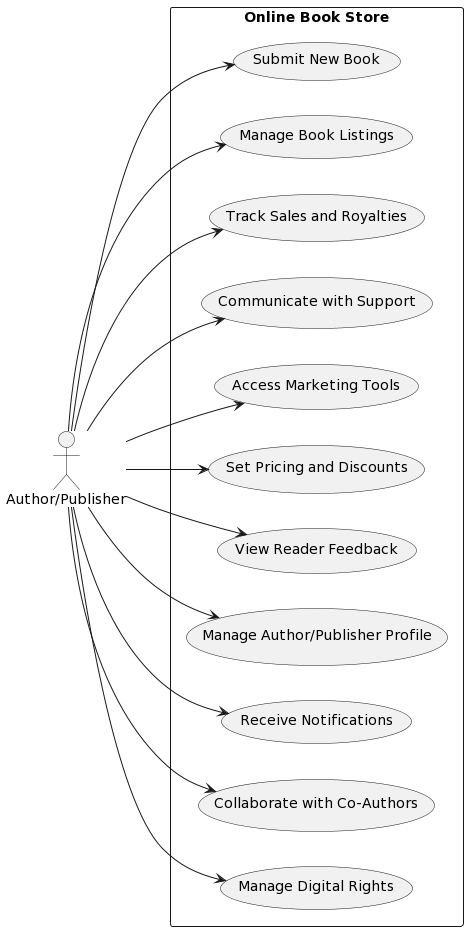

The diagram above was rendered by PlantUML. Its source (embedded in the PNG):
@startuml
left to right direction
skinparam packageStyle rectangle

actor "Author/Publisher" as AuthorPublisher

rectangle "Online Book Store" {
  AuthorPublisher --> (Submit New Book)
  AuthorPublisher --> (Manage Book Listings)
  AuthorPublisher --> (Track Sales and Royalties)
  AuthorPublisher --> (Communicate with Support)
  AuthorPublisher --> (Access Marketing Tools)
  AuthorPublisher --> (Set Pricing and Discounts)
  AuthorPublisher --> (View Reader Feedback)
  AuthorPublisher --> (Manage Author/Publisher Profile)
  AuthorPublisher --> (Receive Notifications)
  AuthorPublisher --> (Collaborate with Co-Authors)
  AuthorPublisher --> (Manage Digital Rights)
}
@enduml